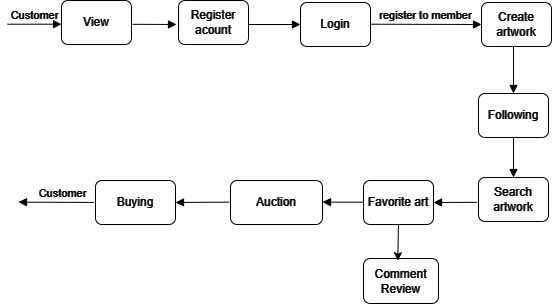

The diagram above was exported from draw.io. Its source (the exported page's mxGraphModel, read from the mxfile embedded in the PNG):
<mxGraphModel dx="843" dy="404" grid="0" gridSize="10" guides="1" tooltips="1" connect="1" arrows="1" fold="1" page="1" pageScale="1" pageWidth="850" pageHeight="1100" background="#000000" math="0" shadow="0">
  <root>
    <mxCell id="0" />
    <mxCell id="1" parent="0" />
    <mxCell id="ID6ucLToUHmA44XkHlmq-1" value="&lt;font color=&quot;#ffffff&quot;&gt;View&lt;/font&gt;" style="rounded=1;whiteSpace=wrap;html=1;fillColor=none;strokeColor=#FFFFFF;" parent="1" vertex="1">
      <mxGeometry x="151" y="226" width="70" height="44" as="geometry" />
    </mxCell>
    <mxCell id="ID6ucLToUHmA44XkHlmq-2" value="Customer" style="html=1;verticalAlign=bottom;endArrow=block;curved=0;rounded=0;strokeColor=#FFFFFF;labelBackgroundColor=none;fontColor=#FFFFFF;" parent="1" edge="1">
      <mxGeometry width="80" relative="1" as="geometry">
        <mxPoint x="97" y="249.71" as="sourcePoint" />
        <mxPoint x="151" y="249.71" as="targetPoint" />
        <mxPoint as="offset" />
      </mxGeometry>
    </mxCell>
    <mxCell id="ID6ucLToUHmA44XkHlmq-4" value="&lt;font color=&quot;#ffffff&quot;&gt;Register acount&lt;/font&gt;" style="rounded=1;whiteSpace=wrap;html=1;fillColor=none;strokeColor=#FFFFFF;" parent="1" vertex="1">
      <mxGeometry x="268" y="226" width="70" height="44" as="geometry" />
    </mxCell>
    <mxCell id="ID6ucLToUHmA44XkHlmq-6" value="&lt;font color=&quot;#ffffff&quot;&gt;Login&lt;/font&gt;" style="rounded=1;whiteSpace=wrap;html=1;fillColor=none;strokeColor=#FFFFFF;" parent="1" vertex="1">
      <mxGeometry x="390" y="228" width="70" height="44" as="geometry" />
    </mxCell>
    <mxCell id="ID6ucLToUHmA44XkHlmq-7" value="" style="html=1;verticalAlign=bottom;endArrow=block;curved=0;rounded=0;strokeColor=#FFFFFF;labelBackgroundColor=none;fontColor=#FFFFFF;entryX=0;entryY=0.5;entryDx=0;entryDy=0;" parent="1" edge="1" target="ID6ucLToUHmA44XkHlmq-6">
      <mxGeometry width="80" relative="1" as="geometry">
        <mxPoint x="338" y="250" as="sourcePoint" />
        <mxPoint x="390" y="252" as="targetPoint" />
        <mxPoint as="offset" />
      </mxGeometry>
    </mxCell>
    <mxCell id="ID6ucLToUHmA44XkHlmq-8" value="&lt;font color=&quot;#ffffff&quot;&gt;Create artwork&lt;/font&gt;" style="rounded=1;whiteSpace=wrap;html=1;fillColor=none;strokeColor=#FFFFFF;" parent="1" vertex="1">
      <mxGeometry x="571" y="228" width="70" height="44" as="geometry" />
    </mxCell>
    <mxCell id="ID6ucLToUHmA44XkHlmq-9" value="register to member" style="html=1;verticalAlign=bottom;endArrow=block;curved=0;rounded=0;strokeColor=#FFFFFF;labelBackgroundColor=none;fontColor=#FFFFFF;exitX=1;exitY=0.5;exitDx=0;exitDy=0;entryX=0;entryY=0.5;entryDx=0;entryDy=0;" parent="1" edge="1" target="ID6ucLToUHmA44XkHlmq-8">
      <mxGeometry x="-0.0016" width="80" relative="1" as="geometry">
        <mxPoint x="460" y="249.71" as="sourcePoint" />
        <mxPoint x="519" y="249.71" as="targetPoint" />
        <mxPoint as="offset" />
      </mxGeometry>
    </mxCell>
    <mxCell id="ID6ucLToUHmA44XkHlmq-10" value="&lt;font color=&quot;#ffffff&quot;&gt;Following&lt;/font&gt;" style="rounded=1;whiteSpace=wrap;html=1;fillColor=none;strokeColor=#FFFFFF;" parent="1" vertex="1">
      <mxGeometry x="568" y="319" width="70" height="44" as="geometry" />
    </mxCell>
    <mxCell id="ID6ucLToUHmA44XkHlmq-11" value="" style="html=1;verticalAlign=bottom;endArrow=block;curved=0;rounded=0;strokeColor=#FFFFFF;labelBackgroundColor=none;fontColor=#FFFFFF;entryX=0.5;entryY=0;entryDx=0;entryDy=0;" parent="1" target="ID6ucLToUHmA44XkHlmq-10" edge="1">
      <mxGeometry x="-0.0054" width="80" relative="1" as="geometry">
        <mxPoint x="603" y="272" as="sourcePoint" />
        <mxPoint x="632" y="353" as="targetPoint" />
        <mxPoint as="offset" />
        <Array as="points">
          <mxPoint x="603" y="272" />
        </Array>
      </mxGeometry>
    </mxCell>
    <mxCell id="ID6ucLToUHmA44XkHlmq-17" value="&lt;font color=&quot;#ffffff&quot;&gt;Search artwork&lt;/font&gt;" style="rounded=1;whiteSpace=wrap;html=1;fillColor=none;strokeColor=#FFFFFF;" parent="1" vertex="1">
      <mxGeometry x="568" y="403" width="70" height="44" as="geometry" />
    </mxCell>
    <mxCell id="ID6ucLToUHmA44XkHlmq-18" value="" style="html=1;verticalAlign=bottom;endArrow=block;curved=0;rounded=0;strokeColor=#FFFFFF;labelBackgroundColor=none;fontColor=#FFFFFF;exitX=0.5;exitY=1;exitDx=0;exitDy=0;entryX=0.5;entryY=0;entryDx=0;entryDy=0;" parent="1" source="ID6ucLToUHmA44XkHlmq-10" target="ID6ucLToUHmA44XkHlmq-17" edge="1">
      <mxGeometry width="80" relative="1" as="geometry">
        <mxPoint x="361" y="451" as="sourcePoint" />
        <mxPoint x="400" y="451" as="targetPoint" />
        <mxPoint as="offset" />
      </mxGeometry>
    </mxCell>
    <mxCell id="d0Z3MpQ-WuhglVDq212R-1" value="" style="edgeStyle=orthogonalEdgeStyle;rounded=0;orthogonalLoop=1;jettySize=auto;html=1;" edge="1" parent="1" source="ID6ucLToUHmA44XkHlmq-19" target="ID6ucLToUHmA44XkHlmq-31">
      <mxGeometry relative="1" as="geometry" />
    </mxCell>
    <mxCell id="ID6ucLToUHmA44XkHlmq-19" value="&lt;font color=&quot;#ffffff&quot;&gt;Favorite art&lt;/font&gt;" style="rounded=1;whiteSpace=wrap;html=1;fillColor=none;strokeColor=#FFFFFF;" parent="1" vertex="1">
      <mxGeometry x="453" y="406" width="70" height="44" as="geometry" />
    </mxCell>
    <mxCell id="ID6ucLToUHmA44XkHlmq-20" value="" style="html=1;verticalAlign=bottom;endArrow=block;curved=0;rounded=0;strokeColor=#FFFFFF;labelBackgroundColor=none;fontColor=#FFFFFF;entryX=1;entryY=0.5;entryDx=0;entryDy=0;exitX=-0.019;exitY=0.564;exitDx=0;exitDy=0;exitPerimeter=0;" parent="1" source="ID6ucLToUHmA44XkHlmq-17" target="ID6ucLToUHmA44XkHlmq-19" edge="1">
      <mxGeometry x="-1" y="74" width="80" relative="1" as="geometry">
        <mxPoint x="640" y="431" as="sourcePoint" />
        <mxPoint x="590" y="423" as="targetPoint" />
        <mxPoint as="offset" />
      </mxGeometry>
    </mxCell>
    <mxCell id="ID6ucLToUHmA44XkHlmq-31" value="&lt;font color=&quot;#ffffff&quot;&gt;Auction&lt;/font&gt;" style="rounded=1;whiteSpace=wrap;html=1;fillColor=none;strokeColor=#FFFFFF;" parent="1" vertex="1">
      <mxGeometry x="320" y="406" width="92" height="44" as="geometry" />
    </mxCell>
    <mxCell id="ID6ucLToUHmA44XkHlmq-32" value="" style="html=1;verticalAlign=bottom;endArrow=block;curved=0;rounded=0;strokeColor=#FFFFFF;labelBackgroundColor=none;fontColor=#FFFFFF;exitX=0;exitY=0.5;exitDx=0;exitDy=0;" parent="1" edge="1">
      <mxGeometry width="80" relative="1" as="geometry">
        <mxPoint x="453" y="427.66" as="sourcePoint" />
        <mxPoint x="412" y="427.66" as="targetPoint" />
        <mxPoint as="offset" />
      </mxGeometry>
    </mxCell>
    <mxCell id="ID6ucLToUHmA44XkHlmq-34" value="&lt;font color=&quot;#ffffff&quot;&gt;Buying&lt;/font&gt;" style="rounded=1;whiteSpace=wrap;html=1;fillColor=none;strokeColor=#FFFFFF;" parent="1" vertex="1">
      <mxGeometry x="185" y="406" width="80" height="44" as="geometry" />
    </mxCell>
    <mxCell id="ID6ucLToUHmA44XkHlmq-38" value="&lt;font color=&quot;#ffffff&quot;&gt;Comment&lt;/font&gt;&lt;div&gt;&lt;font color=&quot;#ffffff&quot;&gt;Review&lt;/font&gt;&lt;/div&gt;" style="rounded=1;whiteSpace=wrap;html=1;fillColor=none;strokeColor=#FFFFFF;" parent="1" vertex="1">
      <mxGeometry x="453" y="484" width="75" height="45" as="geometry" />
    </mxCell>
    <mxCell id="ID6ucLToUHmA44XkHlmq-39" value="" style="html=1;verticalAlign=bottom;endArrow=block;curved=0;rounded=0;strokeColor=#FFFFFF;labelBackgroundColor=none;fontColor=#FFFFFF;exitX=0;exitY=0.5;exitDx=0;exitDy=0;" parent="1" edge="1">
      <mxGeometry width="80" relative="1" as="geometry">
        <mxPoint x="183.5" y="427.91" as="sourcePoint" />
        <mxPoint x="108" y="427.66" as="targetPoint" />
        <mxPoint as="offset" />
      </mxGeometry>
    </mxCell>
    <mxCell id="ID6ucLToUHmA44XkHlmq-40" value="Customer" style="edgeLabel;html=1;align=center;verticalAlign=middle;resizable=0;points=[];labelBackgroundColor=none;fontColor=#FFFFFF;" parent="ID6ucLToUHmA44XkHlmq-39" connectable="0" vertex="1">
      <mxGeometry x="-0.7254" y="-3" relative="1" as="geometry">
        <mxPoint x="-22" y="-6" as="offset" />
      </mxGeometry>
    </mxCell>
    <mxCell id="ID6ucLToUHmA44XkHlmq-45" value="" style="html=1;verticalAlign=bottom;endArrow=block;curved=0;rounded=0;strokeColor=#FFFFFF;labelBackgroundColor=none;fontColor=#FFFFFF;" parent="1" edge="1">
      <mxGeometry width="80" relative="1" as="geometry">
        <mxPoint x="319" y="427.66" as="sourcePoint" />
        <mxPoint x="265" y="427.95" as="targetPoint" />
        <mxPoint as="offset" />
      </mxGeometry>
    </mxCell>
    <mxCell id="PZezjL_IfIlfpLhEdlgs-1" value="" style="html=1;verticalAlign=bottom;endArrow=block;curved=0;rounded=0;strokeColor=#FFFFFF;labelBackgroundColor=none;fontColor=#FFFFFF;exitX=1;exitY=0.5;exitDx=0;exitDy=0;" parent="1" edge="1">
      <mxGeometry width="80" relative="1" as="geometry">
        <mxPoint x="222" y="249.79" as="sourcePoint" />
        <mxPoint x="266" y="250" as="targetPoint" />
        <mxPoint as="offset" />
      </mxGeometry>
    </mxCell>
    <mxCell id="6OZ-622k8wJqVPhpbCvM-6" value="" style="endArrow=classic;html=1;rounded=0;strokeColor=#FFFFFF;entryX=0.457;entryY=0.05;entryDx=0;entryDy=0;entryPerimeter=0;exitX=0.5;exitY=1;exitDx=0;exitDy=0;" edge="1" parent="1" source="ID6ucLToUHmA44XkHlmq-19" target="ID6ucLToUHmA44XkHlmq-38">
      <mxGeometry width="50" height="50" relative="1" as="geometry">
        <mxPoint x="436" y="470" as="sourcePoint" />
        <mxPoint x="488" y="481" as="targetPoint" />
      </mxGeometry>
    </mxCell>
  </root>
</mxGraphModel>